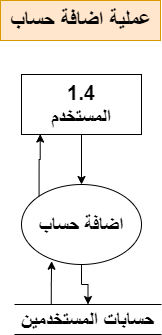

The diagram above was exported from draw.io. Its source (the exported page's mxGraphModel, read from the mxfile embedded in the PNG):
<mxGraphModel dx="880" dy="-676" grid="1" gridSize="10" guides="1" tooltips="1" connect="1" arrows="1" fold="1" page="1" pageScale="1" pageWidth="1920" pageHeight="1200" math="0" shadow="0">
  <root>
    <mxCell id="0" />
    <mxCell id="1" parent="0" />
    <mxCell id="kP3eMPT7bE4dMDIgS_lr-1" value="&lt;font size=&quot;1&quot; style=&quot;&quot;&gt;&lt;b style=&quot;font-size: 22px;&quot;&gt;عملية اضافة حساب&lt;/b&gt;&lt;/font&gt;" style="text;html=1;align=center;verticalAlign=middle;resizable=0;points=[];autosize=1;strokeColor=#d79b00;fillColor=#ffe6cc;" parent="1" vertex="1">
      <mxGeometry x="879" y="1260" width="160" height="40" as="geometry" />
    </mxCell>
    <mxCell id="kP3eMPT7bE4dMDIgS_lr-2" style="edgeStyle=orthogonalEdgeStyle;rounded=0;orthogonalLoop=1;jettySize=auto;html=1;" parent="1" source="kP3eMPT7bE4dMDIgS_lr-3" target="kP3eMPT7bE4dMDIgS_lr-5" edge="1">
      <mxGeometry relative="1" as="geometry" />
    </mxCell>
    <mxCell id="kP3eMPT7bE4dMDIgS_lr-3" value="&lt;font style=&quot;font-size: 20px;&quot;&gt;&lt;b&gt;1.4&lt;br&gt;المستخدم&lt;/b&gt;&lt;/font&gt;" style="rounded=0;whiteSpace=wrap;html=1;" parent="1" vertex="1">
      <mxGeometry x="900" y="1334" width="120" height="60" as="geometry" />
    </mxCell>
    <mxCell id="kP3eMPT7bE4dMDIgS_lr-4" style="edgeStyle=orthogonalEdgeStyle;rounded=0;orthogonalLoop=1;jettySize=auto;html=1;" parent="1" source="kP3eMPT7bE4dMDIgS_lr-5" target="kP3eMPT7bE4dMDIgS_lr-6" edge="1">
      <mxGeometry relative="1" as="geometry" />
    </mxCell>
    <mxCell id="kP3eMPT7bE4dMDIgS_lr-5" value="&lt;span style=&quot;font-size: 20px;&quot;&gt;&lt;b&gt;اضافة حساب&lt;/b&gt;&lt;/span&gt;" style="ellipse;whiteSpace=wrap;html=1;" parent="1" vertex="1">
      <mxGeometry x="900" y="1444" width="120" height="80" as="geometry" />
    </mxCell>
    <mxCell id="kP3eMPT7bE4dMDIgS_lr-6" value="&lt;font style=&quot;font-size: 20px;&quot;&gt;&lt;b&gt;حسابات المستخدمين&lt;/b&gt;&lt;/font&gt;" style="shape=partialRectangle;whiteSpace=wrap;html=1;left=0;right=0;fillColor=none;" parent="1" vertex="1">
      <mxGeometry x="893" y="1564" width="147" height="30" as="geometry" />
    </mxCell>
    <mxCell id="kP3eMPT7bE4dMDIgS_lr-7" style="edgeStyle=orthogonalEdgeStyle;rounded=0;orthogonalLoop=1;jettySize=auto;html=1;exitX=0.25;exitY=0;exitDx=0;exitDy=0;entryX=0.251;entryY=0.959;entryDx=0;entryDy=0;entryPerimeter=0;" parent="1" source="kP3eMPT7bE4dMDIgS_lr-6" target="kP3eMPT7bE4dMDIgS_lr-5" edge="1">
      <mxGeometry relative="1" as="geometry" />
    </mxCell>
    <mxCell id="kP3eMPT7bE4dMDIgS_lr-8" style="edgeStyle=orthogonalEdgeStyle;rounded=0;orthogonalLoop=1;jettySize=auto;html=1;exitX=0;exitY=0;exitDx=0;exitDy=0;entryX=0.156;entryY=0.993;entryDx=0;entryDy=0;entryPerimeter=0;" parent="1" source="kP3eMPT7bE4dMDIgS_lr-5" target="kP3eMPT7bE4dMDIgS_lr-3" edge="1">
      <mxGeometry relative="1" as="geometry" />
    </mxCell>
  </root>
</mxGraphModel>